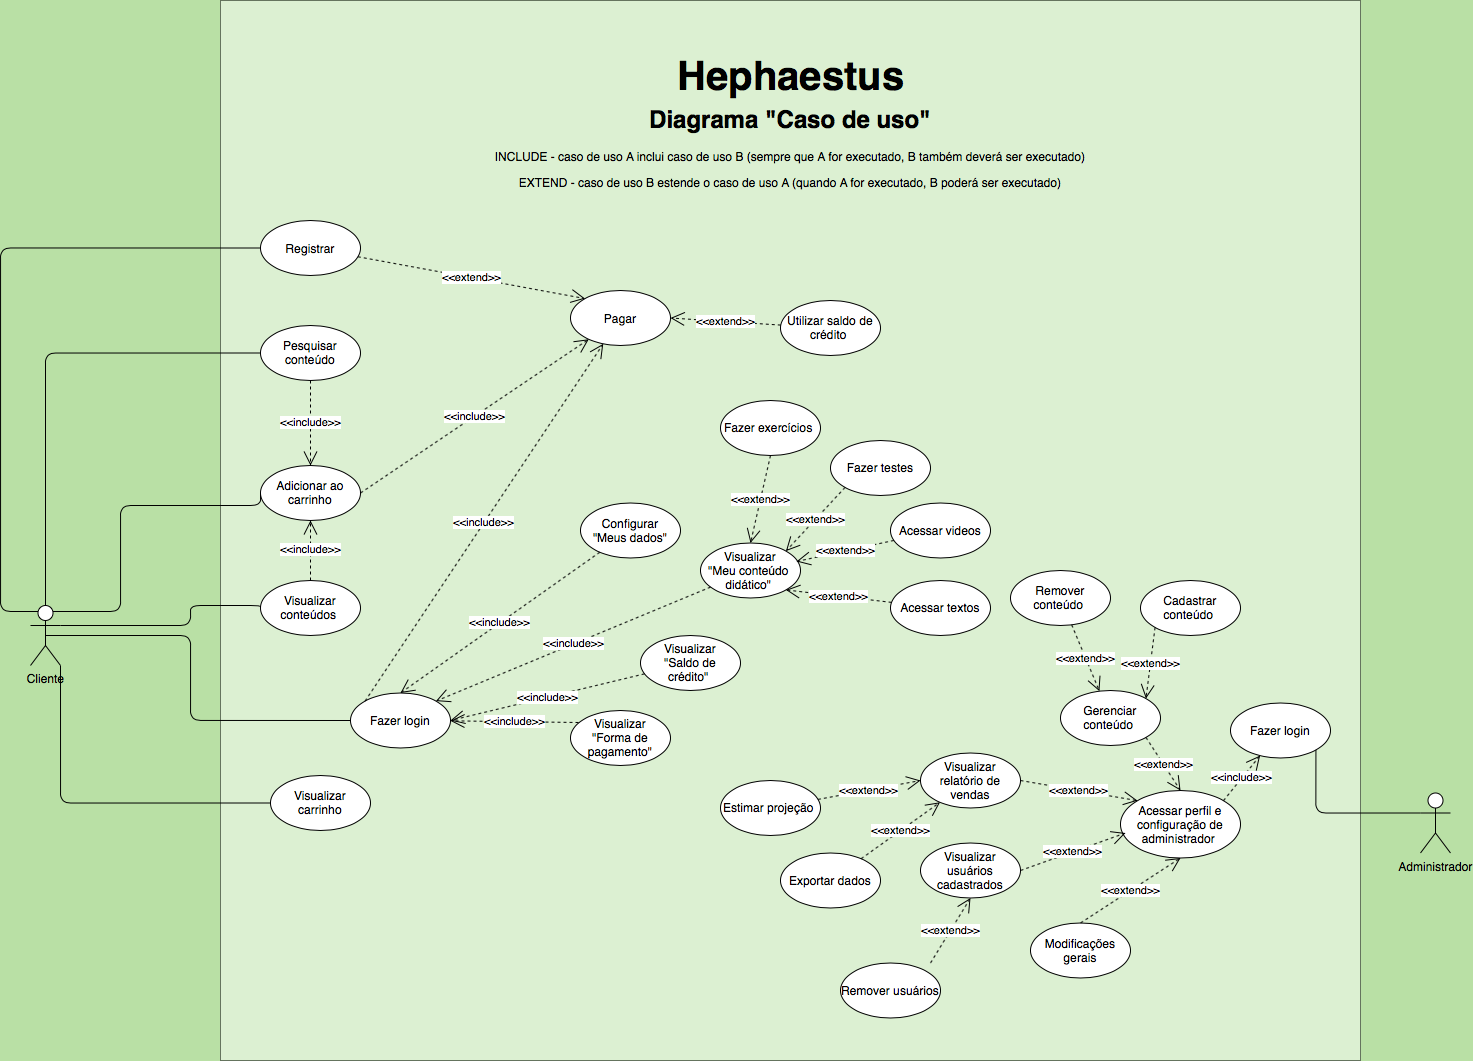

The diagram above was exported from draw.io. Its source (the exported page's mxGraphModel, read from the mxfile embedded in the PNG):
<mxGraphModel dx="1513" dy="779" grid="1" gridSize="10" guides="1" tooltips="1" connect="1" arrows="1" fold="1" page="0" pageScale="1" pageWidth="1100" pageHeight="850" background="#B9E0A5" math="0" shadow="0">
  <root>
    <mxCell id="0" />
    <mxCell id="1" parent="0" />
    <mxCell id="2" value="&lt;p style=&quot;margin: 4px 0px 0px ; text-align: center ; font-size: 40px&quot;&gt;&lt;br&gt;&lt;b&gt;&lt;font style=&quot;font-size: 40px&quot;&gt;Hephaestus&lt;/font&gt;&lt;/b&gt;&lt;/p&gt;" style="verticalAlign=top;align=left;overflow=fill;fontSize=12;fontFamily=Helvetica;html=1;opacity=50;" parent="1" vertex="1">
      <mxGeometry x="60" y="130" width="1140" height="1060" as="geometry" />
    </mxCell>
    <mxCell id="3" value="Cliente" style="shape=umlActor;verticalLabelPosition=bottom;verticalAlign=top;html=1;" parent="1" vertex="1">
      <mxGeometry x="-130" y="735" width="30" height="60" as="geometry" />
    </mxCell>
    <mxCell id="4" value="&lt;h1&gt;Diagrama &quot;Caso de uso&quot;&lt;/h1&gt;&lt;p&gt;INCLUDE - caso de uso A inclui caso de uso B (sempre que A for executado, B também deverá ser executado)&lt;/p&gt;&lt;p&gt;EXTEND - caso de uso B estende o caso de uso A (quando A for executado, B poderá ser executado)&lt;/p&gt;" style="text;html=1;strokeColor=none;fillColor=none;spacing=5;spacingTop=-20;whiteSpace=wrap;overflow=hidden;rounded=0;align=center;" parent="1" vertex="1">
      <mxGeometry x="290" y="230" width="680" height="120" as="geometry" />
    </mxCell>
    <mxCell id="5" value="Pesquisar conteúdo" style="ellipse;whiteSpace=wrap;html=1;" parent="1" vertex="1">
      <mxGeometry x="100" y="455" width="100" height="55" as="geometry" />
    </mxCell>
    <UserObject label="Fazer login" id="6">
      <mxCell style="ellipse;whiteSpace=wrap;html=1;" parent="1" vertex="1">
        <mxGeometry x="190" y="822.5" width="100" height="55" as="geometry" />
      </mxCell>
    </UserObject>
    <mxCell id="7" value="Registrar" style="ellipse;whiteSpace=wrap;html=1;" parent="1" vertex="1">
      <mxGeometry x="100" y="350" width="100" height="55" as="geometry" />
    </mxCell>
    <mxCell id="8" value="Adicionar ao carrinho" style="ellipse;whiteSpace=wrap;html=1;" parent="1" vertex="1">
      <mxGeometry x="100" y="595" width="100" height="55" as="geometry" />
    </mxCell>
    <mxCell id="9" value="Configurar&lt;br&gt;&quot;Meus dados&quot;" style="ellipse;whiteSpace=wrap;html=1;" parent="1" vertex="1">
      <mxGeometry x="420" y="632.5" width="100" height="55" as="geometry" />
    </mxCell>
    <mxCell id="10" value="Acessar perfil e configuração de administrador&amp;nbsp;" style="ellipse;whiteSpace=wrap;html=1;" parent="1" vertex="1">
      <mxGeometry x="960" y="920" width="120" height="67.5" as="geometry" />
    </mxCell>
    <mxCell id="11" value="Gerenciar conteúdo&amp;nbsp;" style="ellipse;whiteSpace=wrap;html=1;" parent="1" vertex="1">
      <mxGeometry x="900" y="820" width="100" height="55" as="geometry" />
    </mxCell>
    <mxCell id="12" value="Visualizar&lt;br&gt;relatório de vendas" style="ellipse;whiteSpace=wrap;html=1;" parent="1" vertex="1">
      <mxGeometry x="760" y="882.5" width="100" height="55" as="geometry" />
    </mxCell>
    <mxCell id="13" value="Modificações gerais" style="ellipse;whiteSpace=wrap;html=1;" parent="1" vertex="1">
      <mxGeometry x="870" y="1052.5" width="100" height="55" as="geometry" />
    </mxCell>
    <mxCell id="14" value="Visualizar usuários cadastrados" style="ellipse;whiteSpace=wrap;html=1;" parent="1" vertex="1">
      <mxGeometry x="760" y="972.5" width="100" height="55" as="geometry" />
    </mxCell>
    <mxCell id="15" value="Pagar" style="ellipse;whiteSpace=wrap;html=1;" parent="1" vertex="1">
      <mxGeometry x="410" y="420" width="100" height="55" as="geometry" />
    </mxCell>
    <mxCell id="16" value="Visualizar&lt;br&gt;&quot;Meu conteúdo &lt;br&gt;didático&quot;&amp;nbsp;" style="ellipse;whiteSpace=wrap;html=1;" parent="1" vertex="1">
      <mxGeometry x="540" y="672.5" width="100" height="55" as="geometry" />
    </mxCell>
    <mxCell id="17" value="Visualizar&lt;br&gt;&quot;Forma de pagamento&quot;" style="ellipse;whiteSpace=wrap;html=1;" parent="1" vertex="1">
      <mxGeometry x="410" y="840" width="100" height="55" as="geometry" />
    </mxCell>
    <mxCell id="18" value="Visualizar&lt;br&gt;&quot;Saldo de crédito&quot;&amp;nbsp;" style="ellipse;whiteSpace=wrap;html=1;" parent="1" vertex="1">
      <mxGeometry x="480" y="765" width="100" height="55" as="geometry" />
    </mxCell>
    <mxCell id="19" value="Fazer exercícios&amp;nbsp;" style="ellipse;whiteSpace=wrap;html=1;" parent="1" vertex="1">
      <mxGeometry x="560" y="530" width="100" height="55" as="geometry" />
    </mxCell>
    <mxCell id="20" value="Fazer testes" style="ellipse;whiteSpace=wrap;html=1;" parent="1" vertex="1">
      <mxGeometry x="670" y="570" width="100" height="55" as="geometry" />
    </mxCell>
    <mxCell id="21" value="&amp;lt;&amp;lt;include&amp;gt;&amp;gt;" style="endArrow=open;endSize=12;dashed=1;html=1;exitX=0;exitY=0;exitDx=0;exitDy=0;" parent="1" source="6" target="15" edge="1">
      <mxGeometry width="160" relative="1" as="geometry">
        <mxPoint x="160" y="470" as="sourcePoint" />
        <mxPoint x="320" y="470" as="targetPoint" />
      </mxGeometry>
    </mxCell>
    <mxCell id="22" value="" style="endArrow=none;html=1;edgeStyle=orthogonalEdgeStyle;exitX=0.5;exitY=0;exitDx=0;exitDy=0;exitPerimeter=0;entryX=0;entryY=0.5;entryDx=0;entryDy=0;" parent="1" source="3" target="5" edge="1">
      <mxGeometry relative="1" as="geometry">
        <mxPoint x="-220" y="472.5" as="sourcePoint" />
        <mxPoint x="-60" y="472.5" as="targetPoint" />
      </mxGeometry>
    </mxCell>
    <mxCell id="23" value="" style="endArrow=none;html=1;edgeStyle=orthogonalEdgeStyle;exitX=0.75;exitY=0.1;exitDx=0;exitDy=0;exitPerimeter=0;entryX=0;entryY=0.5;entryDx=0;entryDy=0;" parent="1" source="3" target="8" edge="1">
      <mxGeometry relative="1" as="geometry">
        <mxPoint x="-100" y="570" as="sourcePoint" />
        <mxPoint x="60" y="570" as="targetPoint" />
        <Array as="points">
          <mxPoint x="-40" y="741" />
          <mxPoint x="-40" y="635" />
        </Array>
      </mxGeometry>
    </mxCell>
    <mxCell id="25" value="&amp;lt;&amp;lt;extend&amp;gt;&amp;gt;" style="endArrow=open;endSize=12;dashed=1;html=1;entryX=0;entryY=0;entryDx=0;entryDy=0;" parent="1" source="7" target="15" edge="1">
      <mxGeometry width="160" relative="1" as="geometry">
        <mxPoint x="250" y="350" as="sourcePoint" />
        <mxPoint x="410" y="350" as="targetPoint" />
      </mxGeometry>
    </mxCell>
    <mxCell id="26" value="&amp;lt;&amp;lt;include&amp;gt;&amp;gt;" style="endArrow=open;endSize=12;dashed=1;html=1;entryX=0.5;entryY=0;entryDx=0;entryDy=0;" parent="1" source="9" target="6" edge="1">
      <mxGeometry width="160" relative="1" as="geometry">
        <mxPoint x="80" y="700" as="sourcePoint" />
        <mxPoint x="240" y="700" as="targetPoint" />
      </mxGeometry>
    </mxCell>
    <mxCell id="27" value="&amp;lt;&amp;lt;include&amp;gt;&amp;gt;" style="endArrow=open;endSize=12;dashed=1;html=1;entryX=1;entryY=0;entryDx=0;entryDy=0;" parent="1" source="16" target="6" edge="1">
      <mxGeometry width="160" relative="1" as="geometry">
        <mxPoint x="329.9973720883095" y="656.3096119953523" as="sourcePoint" />
        <mxPoint x="189.77" y="663.69" as="targetPoint" />
      </mxGeometry>
    </mxCell>
    <mxCell id="28" value="&amp;lt;&amp;lt;include&amp;gt;&amp;gt;" style="endArrow=open;endSize=12;dashed=1;html=1;entryX=1;entryY=0.5;entryDx=0;entryDy=0;" parent="1" source="18" target="6" edge="1">
      <mxGeometry width="160" relative="1" as="geometry">
        <mxPoint x="319.99701557444337" y="720.0023557208634" as="sourcePoint" />
        <mxPoint x="173.49" y="687.6049999999999" as="targetPoint" />
      </mxGeometry>
    </mxCell>
    <mxCell id="29" value="&amp;lt;&amp;lt;include&amp;gt;&amp;gt;" style="endArrow=open;endSize=12;dashed=1;html=1;exitX=0.08;exitY=0.218;exitDx=0;exitDy=0;exitPerimeter=0;" parent="1" source="17" target="6" edge="1">
      <mxGeometry width="160" relative="1" as="geometry">
        <mxPoint x="246.99361797533794" y="752.4327539094793" as="sourcePoint" />
        <mxPoint x="79.99819851842705" y="669.9962271999507" as="targetPoint" />
      </mxGeometry>
    </mxCell>
    <mxCell id="30" value="" style="endArrow=none;html=1;edgeStyle=orthogonalEdgeStyle;entryX=0;entryY=0.5;entryDx=0;entryDy=0;exitX=0.25;exitY=0.1;exitDx=0;exitDy=0;exitPerimeter=0;" parent="1" source="3" target="7" edge="1">
      <mxGeometry relative="1" as="geometry">
        <mxPoint x="-220" y="472.5" as="sourcePoint" />
        <mxPoint x="-60" y="472.5" as="targetPoint" />
        <Array as="points">
          <mxPoint x="-160" y="741" />
          <mxPoint x="-160" y="378" />
        </Array>
      </mxGeometry>
    </mxCell>
    <mxCell id="31" value="Visualizar conteúdos&amp;nbsp;" style="ellipse;whiteSpace=wrap;html=1;" parent="1" vertex="1">
      <mxGeometry x="100" y="710" width="100" height="55" as="geometry" />
    </mxCell>
    <mxCell id="32" value="" style="endArrow=none;html=1;edgeStyle=orthogonalEdgeStyle;entryX=0;entryY=0.5;entryDx=0;entryDy=0;exitX=1;exitY=0.3333333333333333;exitDx=0;exitDy=0;exitPerimeter=0;" parent="1" source="3" target="31" edge="1">
      <mxGeometry relative="1" as="geometry">
        <mxPoint x="-30" y="793.5699999999999" as="sourcePoint" />
        <mxPoint x="130" y="793.5699999999999" as="targetPoint" />
        <Array as="points">
          <mxPoint x="30" y="755" />
          <mxPoint x="30" y="735" />
          <mxPoint x="100" y="735" />
        </Array>
      </mxGeometry>
    </mxCell>
    <mxCell id="33" value="Administrador" style="shape=umlActor;verticalLabelPosition=bottom;verticalAlign=top;html=1;" parent="1" vertex="1">
      <mxGeometry x="1260" y="922.5" width="30" height="60" as="geometry" />
    </mxCell>
    <mxCell id="34" value="&amp;lt;&amp;lt;extend&amp;gt;&amp;gt;" style="endArrow=open;endSize=12;dashed=1;html=1;exitX=0.5;exitY=1;exitDx=0;exitDy=0;entryX=0.5;entryY=0;entryDx=0;entryDy=0;" parent="1" source="19" target="16" edge="1">
      <mxGeometry width="160" relative="1" as="geometry">
        <mxPoint x="530" y="380" as="sourcePoint" />
        <mxPoint x="690" y="380" as="targetPoint" />
      </mxGeometry>
    </mxCell>
    <mxCell id="35" value="&amp;lt;&amp;lt;extend&amp;gt;&amp;gt;" style="endArrow=open;endSize=12;dashed=1;html=1;exitX=0;exitY=1;exitDx=0;exitDy=0;entryX=1;entryY=0;entryDx=0;entryDy=0;" parent="1" source="20" target="16" edge="1">
      <mxGeometry width="160" relative="1" as="geometry">
        <mxPoint x="670" y="554.9999999999998" as="sourcePoint" />
        <mxPoint x="617.7436273665871" y="631.7898460606593" as="targetPoint" />
      </mxGeometry>
    </mxCell>
    <mxCell id="36" value="Fazer login" style="ellipse;whiteSpace=wrap;html=1;" parent="1" vertex="1">
      <mxGeometry x="1070" y="832.5" width="100" height="55" as="geometry" />
    </mxCell>
    <mxCell id="37" value="" style="endArrow=none;html=1;edgeStyle=orthogonalEdgeStyle;exitX=1;exitY=1;exitDx=0;exitDy=0;entryX=0;entryY=0.3333333333333333;entryDx=0;entryDy=0;entryPerimeter=0;" parent="1" source="36" target="33" edge="1">
      <mxGeometry relative="1" as="geometry">
        <mxPoint x="1355" y="892.5" as="sourcePoint" />
        <mxPoint x="1410" y="942.5" as="targetPoint" />
        <Array as="points">
          <mxPoint x="1156" y="942.5" />
        </Array>
      </mxGeometry>
    </mxCell>
    <mxCell id="38" value="&amp;lt;&amp;lt;include&amp;gt;&amp;gt;" style="endArrow=open;endSize=12;dashed=1;html=1;exitX=1;exitY=0;exitDx=0;exitDy=0;" parent="1" source="10" target="36" edge="1">
      <mxGeometry width="160" relative="1" as="geometry">
        <mxPoint x="1080" y="1044.29" as="sourcePoint" />
        <mxPoint x="1240" y="1044.29" as="targetPoint" />
      </mxGeometry>
    </mxCell>
    <mxCell id="39" value="&amp;lt;&amp;lt;extend&amp;gt;&amp;gt;" style="endArrow=open;endSize=12;dashed=1;html=1;exitX=0.5;exitY=0;exitDx=0;exitDy=0;entryX=0.5;entryY=1;entryDx=0;entryDy=0;" parent="1" source="13" target="10" edge="1">
      <mxGeometry width="160" relative="1" as="geometry">
        <mxPoint x="990" y="1079.29" as="sourcePoint" />
        <mxPoint x="1150" y="1079.29" as="targetPoint" />
      </mxGeometry>
    </mxCell>
    <mxCell id="40" value="&amp;lt;&amp;lt;extend&amp;gt;&amp;gt;" style="endArrow=open;endSize=12;dashed=1;html=1;exitX=1;exitY=0.5;exitDx=0;exitDy=0;" parent="1" source="14" edge="1">
      <mxGeometry width="160" relative="1" as="geometry">
        <mxPoint x="875" y="1017.4999999999998" as="sourcePoint" />
        <mxPoint x="965" y="962.5" as="targetPoint" />
      </mxGeometry>
    </mxCell>
    <mxCell id="41" value="&amp;lt;&amp;lt;extend&amp;gt;&amp;gt;" style="endArrow=open;endSize=12;dashed=1;html=1;exitX=1;exitY=0.5;exitDx=0;exitDy=0;entryX=0;entryY=0;entryDx=0;entryDy=0;" parent="1" source="12" target="10" edge="1">
      <mxGeometry width="160" relative="1" as="geometry">
        <mxPoint x="869.9999999999818" y="1009.9999999999998" as="sourcePoint" />
        <mxPoint x="975" y="972.4999999999998" as="targetPoint" />
      </mxGeometry>
    </mxCell>
    <mxCell id="42" value="&amp;lt;&amp;lt;extend&amp;gt;&amp;gt;" style="endArrow=open;endSize=12;dashed=1;html=1;exitX=1;exitY=1;exitDx=0;exitDy=0;entryX=0.5;entryY=0;entryDx=0;entryDy=0;" parent="1" source="11" target="10" edge="1">
      <mxGeometry width="160" relative="1" as="geometry">
        <mxPoint x="951.5727748651784" y="864.8086910949555" as="sourcePoint" />
        <mxPoint x="1010" y="932.5" as="targetPoint" />
        <Array as="points" />
      </mxGeometry>
    </mxCell>
    <mxCell id="43" value="Remover usuários" style="ellipse;whiteSpace=wrap;html=1;" parent="1" vertex="1">
      <mxGeometry x="680" y="1092.5" width="100" height="55" as="geometry" />
    </mxCell>
    <mxCell id="44" value="&amp;lt;&amp;lt;extend&amp;gt;&amp;gt;" style="endArrow=open;endSize=12;dashed=1;html=1;exitX=0.5;exitY=0;exitDx=0;exitDy=0;entryX=0.5;entryY=1;entryDx=0;entryDy=0;" parent="1" target="14" edge="1">
      <mxGeometry width="160" relative="1" as="geometry">
        <mxPoint x="770" y="1092.5" as="sourcePoint" />
        <mxPoint x="975" y="972.4999999999998" as="targetPoint" />
      </mxGeometry>
    </mxCell>
    <mxCell id="45" value="" style="endArrow=none;html=1;edgeStyle=orthogonalEdgeStyle;exitX=0.5;exitY=0.5;exitDx=0;exitDy=0;exitPerimeter=0;entryX=0;entryY=0.5;entryDx=0;entryDy=0;" parent="1" source="3" target="6" edge="1">
      <mxGeometry relative="1" as="geometry">
        <mxPoint x="-40" y="805" as="sourcePoint" />
        <mxPoint x="120" y="805" as="targetPoint" />
        <Array as="points">
          <mxPoint x="30" y="765" />
          <mxPoint x="30" y="850" />
        </Array>
      </mxGeometry>
    </mxCell>
    <mxCell id="46" value="&amp;lt;&amp;lt;include&amp;gt;&amp;gt;" style="endArrow=open;endSize=12;dashed=1;html=1;entryX=0.5;entryY=0;entryDx=0;entryDy=0;exitX=0.5;exitY=1;exitDx=0;exitDy=0;" parent="1" source="5" target="8" edge="1">
      <mxGeometry width="160" relative="1" as="geometry">
        <mxPoint x="340" y="592.4999999999998" as="sourcePoint" />
        <mxPoint x="210.00000000000432" y="592.4999999999998" as="targetPoint" />
      </mxGeometry>
    </mxCell>
    <mxCell id="YBQMKrrPh9iblzGzoCDd-46" value="&amp;lt;&amp;lt;include&amp;gt;&amp;gt;" style="endArrow=open;endSize=12;dashed=1;html=1;exitX=1;exitY=0.5;exitDx=0;exitDy=0;" parent="1" source="8" target="15" edge="1">
      <mxGeometry width="160" relative="1" as="geometry">
        <mxPoint x="204.10498032744727" y="775.855989507972" as="sourcePoint" />
        <mxPoint x="445.7872334943031" y="536.5604849553467" as="targetPoint" />
      </mxGeometry>
    </mxCell>
    <mxCell id="lUk8E7TW-eaZz_CbfhLQ-46" value="Acessar videos" style="ellipse;whiteSpace=wrap;html=1;" parent="1" vertex="1">
      <mxGeometry x="730" y="632.5" width="100" height="55" as="geometry" />
    </mxCell>
    <mxCell id="lUk8E7TW-eaZz_CbfhLQ-47" value="Acessar textos" style="ellipse;whiteSpace=wrap;html=1;" parent="1" vertex="1">
      <mxGeometry x="730" y="710" width="100" height="55" as="geometry" />
    </mxCell>
    <mxCell id="lUk8E7TW-eaZz_CbfhLQ-48" value="&amp;lt;&amp;lt;extend&amp;gt;&amp;gt;" style="endArrow=open;endSize=12;dashed=1;html=1;" parent="1" source="lUk8E7TW-eaZz_CbfhLQ-46" edge="1">
      <mxGeometry width="160" relative="1" as="geometry">
        <mxPoint x="694.3218014815732" y="626.7662271999507" as="sourcePoint" />
        <mxPoint x="636" y="691" as="targetPoint" />
      </mxGeometry>
    </mxCell>
    <mxCell id="lUk8E7TW-eaZz_CbfhLQ-49" value="&amp;lt;&amp;lt;extend&amp;gt;&amp;gt;" style="endArrow=open;endSize=12;dashed=1;html=1;entryX=1;entryY=1;entryDx=0;entryDy=0;" parent="1" source="lUk8E7TW-eaZz_CbfhLQ-47" target="16" edge="1">
      <mxGeometry width="160" relative="1" as="geometry">
        <mxPoint x="743.439595965102" y="680.0234203130685" as="sourcePoint" />
        <mxPoint x="646" y="701" as="targetPoint" />
      </mxGeometry>
    </mxCell>
    <mxCell id="lUk8E7TW-eaZz_CbfhLQ-50" value="Visualizar carrinho" style="ellipse;whiteSpace=wrap;html=1;" parent="1" vertex="1">
      <mxGeometry x="110" y="905" width="100" height="55" as="geometry" />
    </mxCell>
    <mxCell id="lUk8E7TW-eaZz_CbfhLQ-52" value="" style="endArrow=none;html=1;edgeStyle=orthogonalEdgeStyle;entryX=0;entryY=0.5;entryDx=0;entryDy=0;exitX=1;exitY=1;exitDx=0;exitDy=0;exitPerimeter=0;" parent="1" source="3" target="lUk8E7TW-eaZz_CbfhLQ-50" edge="1">
      <mxGeometry relative="1" as="geometry">
        <mxPoint x="-50" y="904.5" as="sourcePoint" />
        <mxPoint x="110" y="904.5" as="targetPoint" />
      </mxGeometry>
    </mxCell>
    <mxCell id="lUk8E7TW-eaZz_CbfhLQ-55" value="&amp;lt;&amp;lt;include&amp;gt;&amp;gt;" style="endArrow=open;endSize=12;dashed=1;html=1;entryX=0.5;entryY=1;entryDx=0;entryDy=0;" parent="1" source="31" target="8" edge="1">
      <mxGeometry width="160" relative="1" as="geometry">
        <mxPoint x="160" y="520" as="sourcePoint" />
        <mxPoint x="160" y="617.5" as="targetPoint" />
      </mxGeometry>
    </mxCell>
    <mxCell id="lUk8E7TW-eaZz_CbfhLQ-56" value="Exportar dados" style="ellipse;whiteSpace=wrap;html=1;" parent="1" vertex="1">
      <mxGeometry x="620" y="982.5" width="100" height="55" as="geometry" />
    </mxCell>
    <mxCell id="lUk8E7TW-eaZz_CbfhLQ-57" value="&amp;lt;&amp;lt;extend&amp;gt;&amp;gt;" style="endArrow=open;endSize=12;dashed=1;html=1;" parent="1" source="lUk8E7TW-eaZz_CbfhLQ-56" target="12" edge="1">
      <mxGeometry width="160" relative="1" as="geometry">
        <mxPoint x="830" y="920" as="sourcePoint" />
        <mxPoint x="944.321801481573" y="950.7337728000493" as="targetPoint" />
      </mxGeometry>
    </mxCell>
    <mxCell id="lUk8E7TW-eaZz_CbfhLQ-58" value="Estimar projeção&amp;nbsp;" style="ellipse;whiteSpace=wrap;html=1;" parent="1" vertex="1">
      <mxGeometry x="560" y="910" width="100" height="55" as="geometry" />
    </mxCell>
    <mxCell id="lUk8E7TW-eaZz_CbfhLQ-59" value="&amp;lt;&amp;lt;extend&amp;gt;&amp;gt;" style="endArrow=open;endSize=12;dashed=1;html=1;entryX=0;entryY=0.5;entryDx=0;entryDy=0;" parent="1" source="lUk8E7TW-eaZz_CbfhLQ-58" target="12" edge="1">
      <mxGeometry width="160" relative="1" as="geometry">
        <mxPoint x="670.469570103889" y="998.1960874485933" as="sourcePoint" />
        <mxPoint x="749.4953200100954" y="941.7890571356463" as="targetPoint" />
      </mxGeometry>
    </mxCell>
    <mxCell id="lUk8E7TW-eaZz_CbfhLQ-60" value="Utilizar saldo de crédito&amp;nbsp;" style="ellipse;whiteSpace=wrap;html=1;" parent="1" vertex="1">
      <mxGeometry x="620" y="430" width="100" height="55" as="geometry" />
    </mxCell>
    <mxCell id="lUk8E7TW-eaZz_CbfhLQ-61" value="&amp;lt;&amp;lt;extend&amp;gt;&amp;gt;" style="endArrow=open;endSize=12;dashed=1;html=1;entryX=1;entryY=0.5;entryDx=0;entryDy=0;" parent="1" source="lUk8E7TW-eaZz_CbfhLQ-60" target="15" edge="1">
      <mxGeometry width="160" relative="1" as="geometry">
        <mxPoint x="620" y="595" as="sourcePoint" />
        <mxPoint x="600" y="682.5" as="targetPoint" />
      </mxGeometry>
    </mxCell>
    <mxCell id="lUk8E7TW-eaZz_CbfhLQ-62" value="Cadastrar conteúdo&amp;nbsp;" style="ellipse;whiteSpace=wrap;html=1;" parent="1" vertex="1">
      <mxGeometry x="980" y="710" width="100" height="55" as="geometry" />
    </mxCell>
    <mxCell id="lUk8E7TW-eaZz_CbfhLQ-63" value="Remover conteúdo&amp;nbsp;" style="ellipse;whiteSpace=wrap;html=1;" parent="1" vertex="1">
      <mxGeometry x="850" y="700" width="100" height="55" as="geometry" />
    </mxCell>
    <mxCell id="lUk8E7TW-eaZz_CbfhLQ-64" value="&amp;lt;&amp;lt;extend&amp;gt;&amp;gt;" style="endArrow=open;endSize=12;dashed=1;html=1;" parent="1" source="lUk8E7TW-eaZz_CbfhLQ-63" target="11" edge="1">
      <mxGeometry width="160" relative="1" as="geometry">
        <mxPoint x="995.5856596298627" y="876.8179295133536" as="sourcePoint" />
        <mxPoint x="1030" y="929.9999999999998" as="targetPoint" />
        <Array as="points" />
      </mxGeometry>
    </mxCell>
    <mxCell id="lUk8E7TW-eaZz_CbfhLQ-66" value="&amp;lt;&amp;lt;extend&amp;gt;&amp;gt;" style="endArrow=open;endSize=12;dashed=1;html=1;entryX=1;entryY=0;entryDx=0;entryDy=0;exitX=0;exitY=1;exitDx=0;exitDy=0;" parent="1" source="lUk8E7TW-eaZz_CbfhLQ-62" target="11" edge="1">
      <mxGeometry width="160" relative="1" as="geometry">
        <mxPoint x="921.1361494757816" y="764.3092487379934" as="sourcePoint" />
        <mxPoint x="948.8311921835366" y="830.6948612404876" as="targetPoint" />
        <Array as="points" />
      </mxGeometry>
    </mxCell>
  </root>
</mxGraphModel>